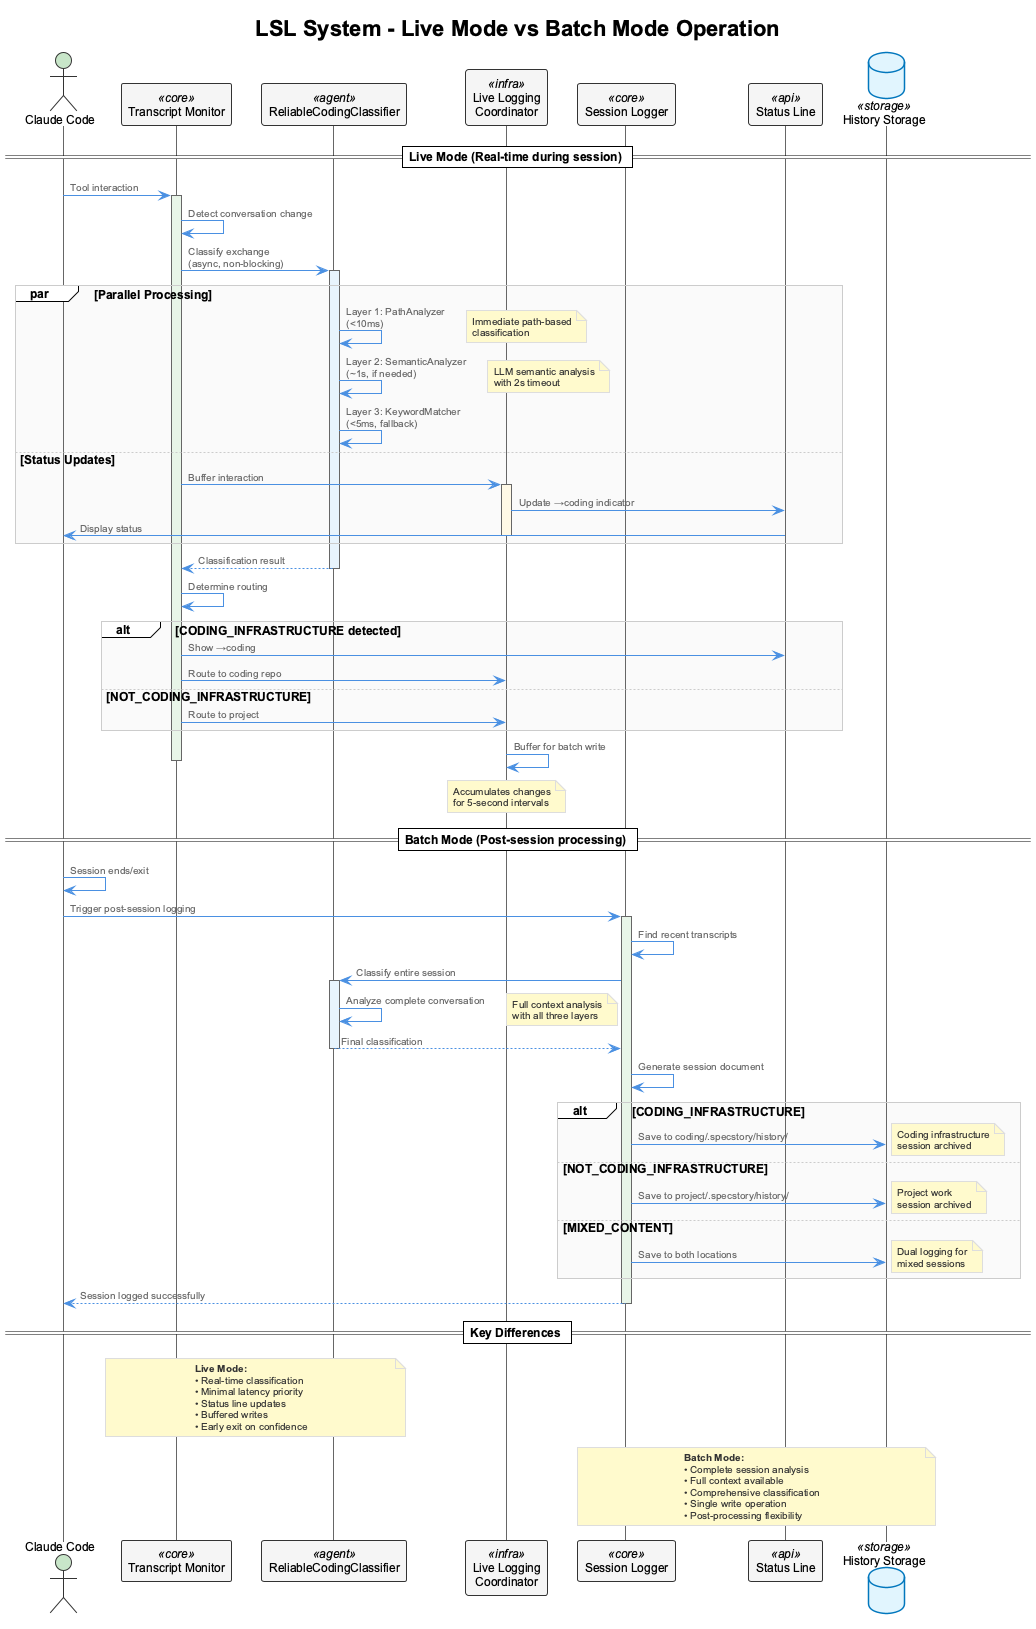

The diagram above was rendered by PlantUML. Its source (embedded in the PNG):
@startuml lsl-live-vs-batch-sequence
!include _standard-style.puml

title LSL System - Live Mode vs Batch Mode Operation

actor "Claude Code" as Claude
participant "Transcript Monitor" as Monitor <<core>>
participant "ReliableCodingClassifier" as Classifier <<agent>>
participant "Live Logging\nCoordinator" as LiveCoord <<infra>>
participant "Session Logger" as Logger <<core>>
participant "Status Line" as Status <<api>>
database "History Storage" as Storage <<storage>>

== Live Mode (Real-time during session) ==

Claude -> Monitor : Tool interaction
activate Monitor #E8F5E8

Monitor -> Monitor : Detect conversation change
Monitor -> Classifier : Classify exchange\n(async, non-blocking)
activate Classifier #E8F4FD

par Parallel Processing
  Classifier -> Classifier : Layer 1: PathAnalyzer\n(<10ms)
  note right: Immediate path-based\nclassification
  
  Classifier -> Classifier : Layer 2: SemanticAnalyzer\n(~1s, if needed)
  note right: LLM semantic analysis\nwith 2s timeout
  
  Classifier -> Classifier : Layer 3: KeywordMatcher\n(<5ms, fallback)
else Status Updates
  Monitor -> LiveCoord : Buffer interaction
  activate LiveCoord #FFF9E6
  LiveCoord -> Status : Update →coding indicator
  Status -> Claude : Display status
  deactivate LiveCoord
end

Classifier --> Monitor : Classification result
deactivate Classifier

Monitor -> Monitor : Determine routing
alt CODING_INFRASTRUCTURE detected
  Monitor -> Status : Show →coding
  Monitor -> LiveCoord : Route to coding repo
else NOT_CODING_INFRASTRUCTURE
  Monitor -> LiveCoord : Route to project
end

LiveCoord -> LiveCoord : Buffer for batch write
note over LiveCoord : Accumulates changes\nfor 5-second intervals

deactivate Monitor

== Batch Mode (Post-session processing) ==

Claude -> Claude : Session ends/exit
Claude -> Logger : Trigger post-session logging
activate Logger #E8F5E8

Logger -> Logger : Find recent transcripts
Logger -> Classifier : Classify entire session
activate Classifier #E8F4FD

Classifier -> Classifier : Analyze complete conversation
note right: Full context analysis\nwith all three layers

Classifier --> Logger : Final classification
deactivate Classifier

Logger -> Logger : Generate session document

alt CODING_INFRASTRUCTURE
  Logger -> Storage : Save to coding/.specstory/history/
  note right: Coding infrastructure\nsession archived
else NOT_CODING_INFRASTRUCTURE  
  Logger -> Storage : Save to project/.specstory/history/
  note right: Project work\nsession archived
else MIXED_CONTENT
  Logger -> Storage : Save to both locations
  note right: Dual logging for\nmixed sessions
end

Logger --> Claude : Session logged successfully
deactivate Logger

== Key Differences ==

note over Monitor, Classifier
  **Live Mode:**
  • Real-time classification
  • Minimal latency priority
  • Status line updates
  • Buffered writes
  • Early exit on confidence
end note

note over Logger, Storage
  **Batch Mode:**
  • Complete session analysis
  • Full context available
  • Comprehensive classification
  • Single write operation
  • Post-processing flexibility
end note

@enduml